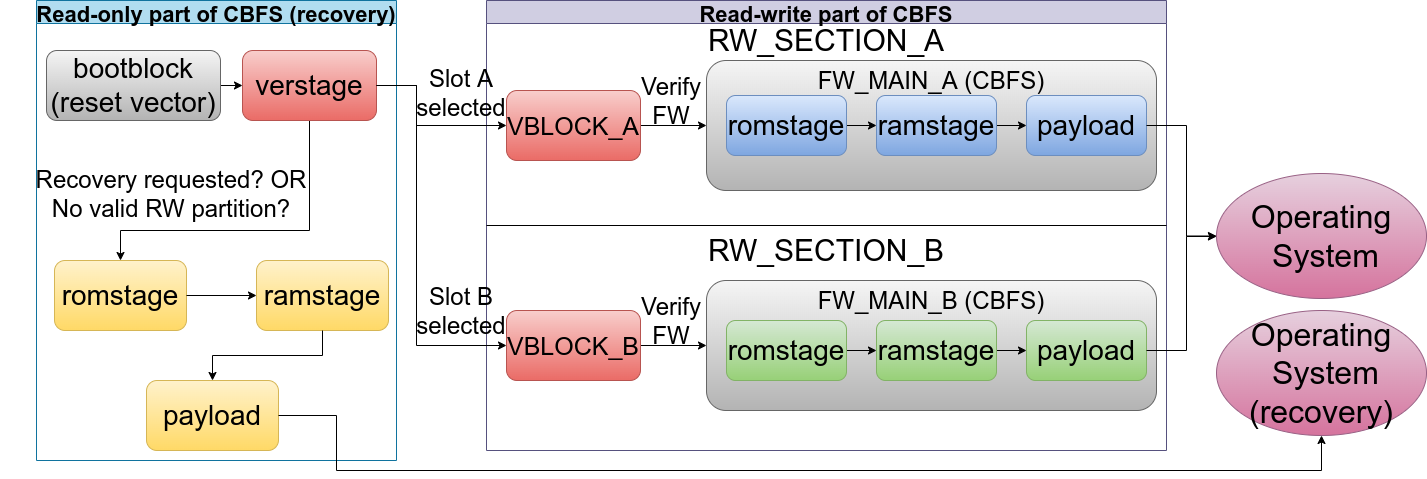

The diagram above was exported from draw.io. Its source (the exported page's mxGraphModel, read from the mxfile embedded in the PNG):
<mxGraphModel dx="1350" dy="920" grid="1" gridSize="10" guides="1" tooltips="1" connect="1" arrows="1" fold="1" page="1" pageScale="1" pageWidth="1169" pageHeight="827" math="0" shadow="0">
  <root>
    <mxCell id="0" />
    <mxCell id="1" parent="0" />
    <mxCell id="-JKVQSJoqWWf2NVgwDBi-2" value="Read-only part of CBFS (recovery)" style="swimlane;fontSize=22;fillColor=#b1ddf0;strokeColor=#10739e;" parent="1" vertex="1">
      <mxGeometry x="100" y="190" width="360" height="460" as="geometry" />
    </mxCell>
    <mxCell id="-JKVQSJoqWWf2NVgwDBi-17" value="" style="edgeStyle=orthogonalEdgeStyle;rounded=0;orthogonalLoop=1;jettySize=auto;html=1;fontSize=18;" parent="-JKVQSJoqWWf2NVgwDBi-2" source="-JKVQSJoqWWf2NVgwDBi-1" target="-JKVQSJoqWWf2NVgwDBi-3" edge="1">
      <mxGeometry relative="1" as="geometry" />
    </mxCell>
    <mxCell id="-JKVQSJoqWWf2NVgwDBi-1" value="&lt;font style=&quot;font-size: 28px;&quot;&gt;bootblock&lt;br style=&quot;font-size: 28px;&quot;&gt;(reset vector)&lt;/font&gt;" style="rounded=1;whiteSpace=wrap;html=1;gradientColor=#b3b3b3;fillColor=#f5f5f5;strokeColor=#666666;fontSize=28;" parent="-JKVQSJoqWWf2NVgwDBi-2" vertex="1">
      <mxGeometry x="10" y="50" width="174" height="70" as="geometry" />
    </mxCell>
    <mxCell id="QCdjwLTuKyls5yhZufan-5" style="edgeStyle=orthogonalEdgeStyle;rounded=0;orthogonalLoop=1;jettySize=auto;html=1;exitX=0.5;exitY=1;exitDx=0;exitDy=0;entryX=0.5;entryY=0;entryDx=0;entryDy=0;fontSize=18;" parent="-JKVQSJoqWWf2NVgwDBi-2" source="-JKVQSJoqWWf2NVgwDBi-3" target="QCdjwLTuKyls5yhZufan-1" edge="1">
      <mxGeometry relative="1" as="geometry">
        <Array as="points">
          <mxPoint x="273" y="230" />
          <mxPoint x="84" y="230" />
        </Array>
      </mxGeometry>
    </mxCell>
    <mxCell id="-JKVQSJoqWWf2NVgwDBi-3" value="verstage" style="rounded=1;whiteSpace=wrap;html=1;fontSize=28;gradientColor=#ea6b66;fillColor=#f8cecc;strokeColor=#b85450;" parent="-JKVQSJoqWWf2NVgwDBi-2" vertex="1">
      <mxGeometry x="206" y="50" width="134" height="70" as="geometry" />
    </mxCell>
    <mxCell id="-JKVQSJoqWWf2NVgwDBi-4" value="ramstage" style="rounded=1;whiteSpace=wrap;html=1;fontSize=28;gradientColor=#ffd966;fillColor=#fff2cc;strokeColor=#d6b656;" parent="-JKVQSJoqWWf2NVgwDBi-2" vertex="1">
      <mxGeometry x="220" y="260" width="132" height="70" as="geometry" />
    </mxCell>
    <mxCell id="-JKVQSJoqWWf2NVgwDBi-15" value="Recovery requested? OR&lt;br style=&quot;font-size: 24px&quot;&gt;No valid RW partition?" style="text;html=1;strokeColor=none;fillColor=none;align=center;verticalAlign=middle;whiteSpace=wrap;rounded=0;fontSize=24;" parent="-JKVQSJoqWWf2NVgwDBi-2" vertex="1">
      <mxGeometry x="-36" y="124" width="342" height="140" as="geometry" />
    </mxCell>
    <mxCell id="QCdjwLTuKyls5yhZufan-1" value="romstage" style="rounded=1;whiteSpace=wrap;html=1;fontSize=28;gradientColor=#ffd966;fillColor=#fff2cc;strokeColor=#d6b656;" parent="-JKVQSJoqWWf2NVgwDBi-2" vertex="1">
      <mxGeometry x="18" y="260" width="132" height="70" as="geometry" />
    </mxCell>
    <mxCell id="QCdjwLTuKyls5yhZufan-3" value="" style="edgeStyle=orthogonalEdgeStyle;rounded=0;orthogonalLoop=1;jettySize=auto;html=1;entryX=0;entryY=0.5;entryDx=0;entryDy=0;fontSize=18;" parent="-JKVQSJoqWWf2NVgwDBi-2" source="QCdjwLTuKyls5yhZufan-1" target="-JKVQSJoqWWf2NVgwDBi-4" edge="1">
      <mxGeometry relative="1" as="geometry">
        <mxPoint x="238" y="275" as="targetPoint" />
      </mxGeometry>
    </mxCell>
    <mxCell id="QCdjwLTuKyls5yhZufan-6" value="payload" style="rounded=1;whiteSpace=wrap;html=1;fontSize=28;gradientColor=#ffd966;fillColor=#fff2cc;strokeColor=#d6b656;" parent="-JKVQSJoqWWf2NVgwDBi-2" vertex="1">
      <mxGeometry x="110" y="380" width="132" height="70" as="geometry" />
    </mxCell>
    <mxCell id="QCdjwLTuKyls5yhZufan-7" value="" style="edgeStyle=orthogonalEdgeStyle;rounded=0;orthogonalLoop=1;jettySize=auto;html=1;fontSize=18;" parent="-JKVQSJoqWWf2NVgwDBi-2" source="-JKVQSJoqWWf2NVgwDBi-4" target="QCdjwLTuKyls5yhZufan-6" edge="1">
      <mxGeometry relative="1" as="geometry" />
    </mxCell>
    <mxCell id="-JKVQSJoqWWf2NVgwDBi-16" value="Read-write part of CBFS" style="swimlane;fontSize=22;fillColor=#d0cee2;strokeColor=#56517e;" parent="1" vertex="1">
      <mxGeometry x="550" y="190" width="680" height="450" as="geometry" />
    </mxCell>
    <mxCell id="-JKVQSJoqWWf2NVgwDBi-19" value="&lt;font style=&quot;font-size: 24px&quot;&gt;FW_MAIN_A (CBFS)&lt;/font&gt;" style="rounded=1;whiteSpace=wrap;html=1;fontSize=18;fillColor=#f5f5f5;strokeColor=#666666;gradientColor=#b3b3b3;verticalAlign=top;" parent="-JKVQSJoqWWf2NVgwDBi-16" vertex="1">
      <mxGeometry x="220" y="60" width="450" height="130" as="geometry" />
    </mxCell>
    <mxCell id="-JKVQSJoqWWf2NVgwDBi-22" value="&lt;font style=&quot;font-size: 24px&quot;&gt;FW_MAIN_B (CBFS)&lt;/font&gt;" style="rounded=1;whiteSpace=wrap;html=1;fontSize=18;gradientColor=#b3b3b3;fillColor=#f5f5f5;strokeColor=#666666;verticalAlign=top;" parent="-JKVQSJoqWWf2NVgwDBi-16" vertex="1">
      <mxGeometry x="220" y="280" width="450" height="130" as="geometry" />
    </mxCell>
    <mxCell id="-JKVQSJoqWWf2NVgwDBi-27" style="edgeStyle=orthogonalEdgeStyle;rounded=0;orthogonalLoop=1;jettySize=auto;html=1;exitX=1;exitY=0.5;exitDx=0;exitDy=0;fontSize=18;" parent="-JKVQSJoqWWf2NVgwDBi-16" source="-JKVQSJoqWWf2NVgwDBi-23" target="-JKVQSJoqWWf2NVgwDBi-24" edge="1">
      <mxGeometry relative="1" as="geometry" />
    </mxCell>
    <mxCell id="-JKVQSJoqWWf2NVgwDBi-23" value="ramstage" style="rounded=1;whiteSpace=wrap;html=1;fontSize=28;gradientColor=#7ea6e0;fillColor=#dae8fc;strokeColor=#6c8ebf;" parent="-JKVQSJoqWWf2NVgwDBi-16" vertex="1">
      <mxGeometry x="390" y="95" width="120" height="60" as="geometry" />
    </mxCell>
    <mxCell id="-JKVQSJoqWWf2NVgwDBi-24" value="payload" style="rounded=1;whiteSpace=wrap;html=1;fontSize=28;gradientColor=#7ea6e0;fillColor=#dae8fc;strokeColor=#6c8ebf;" parent="-JKVQSJoqWWf2NVgwDBi-16" vertex="1">
      <mxGeometry x="540" y="95" width="120" height="60" as="geometry" />
    </mxCell>
    <mxCell id="QCdjwLTuKyls5yhZufan-15" style="edgeStyle=orthogonalEdgeStyle;rounded=0;orthogonalLoop=1;jettySize=auto;html=1;exitX=1;exitY=0.5;exitDx=0;exitDy=0;entryX=0;entryY=0.5;entryDx=0;entryDy=0;fontSize=18;" parent="-JKVQSJoqWWf2NVgwDBi-16" source="-JKVQSJoqWWf2NVgwDBi-25" target="-JKVQSJoqWWf2NVgwDBi-26" edge="1">
      <mxGeometry relative="1" as="geometry" />
    </mxCell>
    <mxCell id="-JKVQSJoqWWf2NVgwDBi-25" value="ramstage" style="rounded=1;whiteSpace=wrap;html=1;fontSize=28;gradientColor=#97d077;fillColor=#d5e8d4;strokeColor=#82b366;" parent="-JKVQSJoqWWf2NVgwDBi-16" vertex="1">
      <mxGeometry x="390" y="320" width="120" height="60" as="geometry" />
    </mxCell>
    <mxCell id="-JKVQSJoqWWf2NVgwDBi-26" value="payload" style="rounded=1;whiteSpace=wrap;html=1;fontSize=28;gradientColor=#97d077;fillColor=#d5e8d4;strokeColor=#82b366;" parent="-JKVQSJoqWWf2NVgwDBi-16" vertex="1">
      <mxGeometry x="540" y="320" width="120" height="60" as="geometry" />
    </mxCell>
    <mxCell id="-JKVQSJoqWWf2NVgwDBi-29" value="RW_SECTION_A" style="text;html=1;strokeColor=none;fillColor=none;align=center;verticalAlign=middle;whiteSpace=wrap;rounded=0;fontSize=30;" parent="-JKVQSJoqWWf2NVgwDBi-16" vertex="1">
      <mxGeometry x="280" y="30" width="120" height="20" as="geometry" />
    </mxCell>
    <mxCell id="-JKVQSJoqWWf2NVgwDBi-40" value="RW_SECTION_B" style="text;html=1;strokeColor=none;fillColor=none;align=center;verticalAlign=middle;whiteSpace=wrap;rounded=0;fontSize=30;" parent="-JKVQSJoqWWf2NVgwDBi-16" vertex="1">
      <mxGeometry x="280" y="240" width="120" height="20" as="geometry" />
    </mxCell>
    <mxCell id="QCdjwLTuKyls5yhZufan-14" style="edgeStyle=orthogonalEdgeStyle;rounded=0;orthogonalLoop=1;jettySize=auto;html=1;exitX=1;exitY=0.5;exitDx=0;exitDy=0;entryX=0;entryY=0.5;entryDx=0;entryDy=0;fontSize=18;" parent="-JKVQSJoqWWf2NVgwDBi-16" source="QCdjwLTuKyls5yhZufan-12" target="-JKVQSJoqWWf2NVgwDBi-25" edge="1">
      <mxGeometry relative="1" as="geometry" />
    </mxCell>
    <mxCell id="QCdjwLTuKyls5yhZufan-12" value="romstage" style="rounded=1;whiteSpace=wrap;html=1;fontSize=28;gradientColor=#97d077;fillColor=#d5e8d4;strokeColor=#82b366;" parent="-JKVQSJoqWWf2NVgwDBi-16" vertex="1">
      <mxGeometry x="240" y="320" width="120" height="60" as="geometry" />
    </mxCell>
    <mxCell id="QCdjwLTuKyls5yhZufan-19" style="edgeStyle=orthogonalEdgeStyle;rounded=0;orthogonalLoop=1;jettySize=auto;html=1;exitX=1;exitY=0.5;exitDx=0;exitDy=0;entryX=0;entryY=0.5;entryDx=0;entryDy=0;fontSize=18;" parent="-JKVQSJoqWWf2NVgwDBi-16" source="QCdjwLTuKyls5yhZufan-17" target="-JKVQSJoqWWf2NVgwDBi-22" edge="1">
      <mxGeometry relative="1" as="geometry" />
    </mxCell>
    <mxCell id="QCdjwLTuKyls5yhZufan-17" value="VBLOCK_B" style="rounded=1;whiteSpace=wrap;html=1;fontSize=25;gradientColor=#ea6b66;fillColor=#f8cecc;strokeColor=#b85450;" parent="-JKVQSJoqWWf2NVgwDBi-16" vertex="1">
      <mxGeometry x="20" y="310" width="134" height="70" as="geometry" />
    </mxCell>
    <mxCell id="QCdjwLTuKyls5yhZufan-26" style="edgeStyle=orthogonalEdgeStyle;rounded=0;orthogonalLoop=1;jettySize=auto;html=1;exitX=1;exitY=0.5;exitDx=0;exitDy=0;entryX=0;entryY=0.5;entryDx=0;entryDy=0;fontSize=18;" parent="-JKVQSJoqWWf2NVgwDBi-16" source="QCdjwLTuKyls5yhZufan-18" target="-JKVQSJoqWWf2NVgwDBi-23" edge="1">
      <mxGeometry relative="1" as="geometry" />
    </mxCell>
    <mxCell id="QCdjwLTuKyls5yhZufan-18" value="romstage" style="rounded=1;whiteSpace=wrap;html=1;fontSize=28;gradientColor=#7ea6e0;fillColor=#dae8fc;strokeColor=#6c8ebf;" parent="-JKVQSJoqWWf2NVgwDBi-16" vertex="1">
      <mxGeometry x="240" y="95" width="120" height="60" as="geometry" />
    </mxCell>
    <mxCell id="QCdjwLTuKyls5yhZufan-20" value="Verify FW" style="text;html=1;strokeColor=none;fillColor=none;align=center;verticalAlign=middle;whiteSpace=wrap;rounded=0;fontSize=24;" parent="-JKVQSJoqWWf2NVgwDBi-16" vertex="1">
      <mxGeometry x="160" y="310" width="50" height="22" as="geometry" />
    </mxCell>
    <mxCell id="QCdjwLTuKyls5yhZufan-23" style="edgeStyle=orthogonalEdgeStyle;rounded=0;orthogonalLoop=1;jettySize=auto;html=1;exitX=1;exitY=0.5;exitDx=0;exitDy=0;entryX=0;entryY=0.5;entryDx=0;entryDy=0;fontSize=18;" parent="-JKVQSJoqWWf2NVgwDBi-16" source="QCdjwLTuKyls5yhZufan-21" target="-JKVQSJoqWWf2NVgwDBi-19" edge="1">
      <mxGeometry relative="1" as="geometry" />
    </mxCell>
    <mxCell id="QCdjwLTuKyls5yhZufan-21" value="VBLOCK_A" style="rounded=1;whiteSpace=wrap;html=1;fontSize=25;gradientColor=#ea6b66;fillColor=#f8cecc;strokeColor=#b85450;" parent="-JKVQSJoqWWf2NVgwDBi-16" vertex="1">
      <mxGeometry x="20" y="90" width="134" height="70" as="geometry" />
    </mxCell>
    <mxCell id="QCdjwLTuKyls5yhZufan-24" value="Verify FW" style="text;html=1;strokeColor=none;fillColor=none;align=center;verticalAlign=middle;whiteSpace=wrap;rounded=0;fontSize=24;" parent="-JKVQSJoqWWf2NVgwDBi-16" vertex="1">
      <mxGeometry x="160" y="90" width="50" height="22" as="geometry" />
    </mxCell>
    <mxCell id="-JKVQSJoqWWf2NVgwDBi-41" value="&lt;font style=&quot;font-size: 32px;&quot;&gt;Operating&lt;br style=&quot;font-size: 32px;&quot;&gt;&amp;nbsp;System&lt;/font&gt;" style="ellipse;whiteSpace=wrap;html=1;fontSize=32;gradientColor=#d5739d;fillColor=#e6d0de;strokeColor=#996185;" parent="1" vertex="1">
      <mxGeometry x="1280" y="363" width="210" height="125" as="geometry" />
    </mxCell>
    <mxCell id="-JKVQSJoqWWf2NVgwDBi-43" style="edgeStyle=orthogonalEdgeStyle;rounded=0;orthogonalLoop=1;jettySize=auto;html=1;exitX=1;exitY=0.5;exitDx=0;exitDy=0;fontSize=18;entryX=0;entryY=0.5;entryDx=0;entryDy=0;" parent="1" source="-JKVQSJoqWWf2NVgwDBi-3" target="QCdjwLTuKyls5yhZufan-17" edge="1">
      <mxGeometry relative="1" as="geometry">
        <Array as="points">
          <mxPoint x="480" y="275" />
          <mxPoint x="480" y="535" />
        </Array>
        <mxPoint x="650" y="530" as="targetPoint" />
      </mxGeometry>
    </mxCell>
    <mxCell id="-JKVQSJoqWWf2NVgwDBi-44" value="Slot A selected" style="text;html=1;strokeColor=none;fillColor=none;align=center;verticalAlign=middle;whiteSpace=wrap;rounded=0;fontSize=24;" parent="1" vertex="1">
      <mxGeometry x="500" y="270" width="50" height="25" as="geometry" />
    </mxCell>
    <mxCell id="-JKVQSJoqWWf2NVgwDBi-45" value="Slot B selected" style="text;html=1;strokeColor=none;fillColor=none;align=center;verticalAlign=middle;whiteSpace=wrap;rounded=0;fontSize=24;" parent="1" vertex="1">
      <mxGeometry x="500" y="488" width="50" height="25" as="geometry" />
    </mxCell>
    <mxCell id="-JKVQSJoqWWf2NVgwDBi-46" style="edgeStyle=orthogonalEdgeStyle;rounded=0;orthogonalLoop=1;jettySize=auto;html=1;exitX=1;exitY=0.5;exitDx=0;exitDy=0;entryX=0;entryY=0.5;entryDx=0;entryDy=0;fontSize=18;" parent="1" source="-JKVQSJoqWWf2NVgwDBi-24" target="-JKVQSJoqWWf2NVgwDBi-41" edge="1">
      <mxGeometry relative="1" as="geometry">
        <Array as="points">
          <mxPoint x="1250" y="315" />
          <mxPoint x="1250" y="426" />
        </Array>
      </mxGeometry>
    </mxCell>
    <mxCell id="-JKVQSJoqWWf2NVgwDBi-47" style="edgeStyle=orthogonalEdgeStyle;rounded=0;orthogonalLoop=1;jettySize=auto;html=1;exitX=1;exitY=0.5;exitDx=0;exitDy=0;fontSize=18;" parent="1" source="-JKVQSJoqWWf2NVgwDBi-26" target="-JKVQSJoqWWf2NVgwDBi-41" edge="1">
      <mxGeometry relative="1" as="geometry">
        <Array as="points">
          <mxPoint x="1250" y="540" />
          <mxPoint x="1250" y="426" />
        </Array>
      </mxGeometry>
    </mxCell>
    <mxCell id="QCdjwLTuKyls5yhZufan-10" value="&lt;font style=&quot;font-size: 32px;&quot;&gt;Operating&lt;br style=&quot;font-size: 32px;&quot;&gt;&amp;nbsp;System (recovery)&lt;/font&gt;" style="ellipse;whiteSpace=wrap;html=1;fontSize=32;gradientColor=#d5739d;fillColor=#e6d0de;strokeColor=#996185;" parent="1" vertex="1">
      <mxGeometry x="1280" y="500" width="210" height="125" as="geometry" />
    </mxCell>
    <mxCell id="QCdjwLTuKyls5yhZufan-11" style="edgeStyle=orthogonalEdgeStyle;rounded=0;orthogonalLoop=1;jettySize=auto;html=1;exitX=1;exitY=0.5;exitDx=0;exitDy=0;entryX=0.5;entryY=1;entryDx=0;entryDy=0;fontSize=18;" parent="1" source="QCdjwLTuKyls5yhZufan-6" target="QCdjwLTuKyls5yhZufan-10" edge="1">
      <mxGeometry relative="1" as="geometry">
        <Array as="points">
          <mxPoint x="400" y="605" />
          <mxPoint x="400" y="660" />
          <mxPoint x="1385" y="660" />
        </Array>
      </mxGeometry>
    </mxCell>
    <mxCell id="QCdjwLTuKyls5yhZufan-22" style="edgeStyle=orthogonalEdgeStyle;rounded=0;orthogonalLoop=1;jettySize=auto;html=1;exitX=1;exitY=0.5;exitDx=0;exitDy=0;fontSize=18;" parent="1" source="-JKVQSJoqWWf2NVgwDBi-3" target="QCdjwLTuKyls5yhZufan-21" edge="1">
      <mxGeometry relative="1" as="geometry">
        <Array as="points">
          <mxPoint x="480" y="275" />
          <mxPoint x="480" y="315" />
        </Array>
      </mxGeometry>
    </mxCell>
    <mxCell id="QCdjwLTuKyls5yhZufan-25" value="" style="endArrow=none;html=1;exitX=0;exitY=0.5;exitDx=0;exitDy=0;entryX=1;entryY=0.5;entryDx=0;entryDy=0;fontSize=18;" parent="1" source="-JKVQSJoqWWf2NVgwDBi-16" target="-JKVQSJoqWWf2NVgwDBi-16" edge="1">
      <mxGeometry width="50" height="50" relative="1" as="geometry">
        <mxPoint x="710" y="480" as="sourcePoint" />
        <mxPoint x="760" y="430" as="targetPoint" />
      </mxGeometry>
    </mxCell>
  </root>
</mxGraphModel>